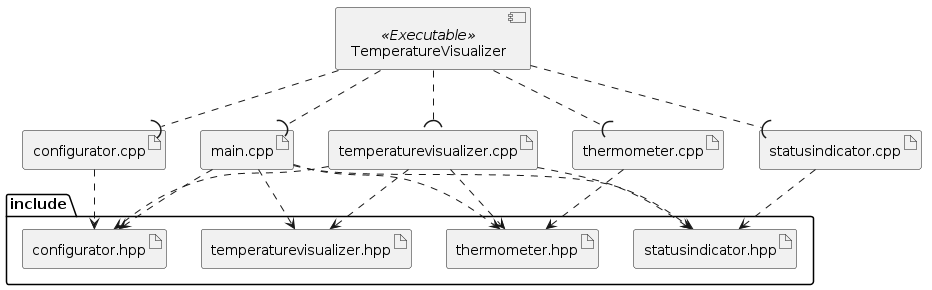

The diagram above was rendered by PlantUML. Its source (embedded in the PNG):
@startuml
artifact "main.cpp" as main_cpp
artifact "configurator.cpp" as conf_cpp
artifact "thermometer.cpp" as thermo_cpp
artifact "statusindicator.cpp" as status_cpp
artifact "temperaturevisualizer.cpp" as tv_cpp
folder include {
  artifact "temperaturevisualizer.hpp" as tv_hpp
  artifact "configurator.hpp" as conf_hpp
  artifact "thermometer.hpp" as thermo_hpp
  artifact "statusindicator.hpp" as status_hpp
}

component [TemperatureVisualizer] <<Executable>> as Exec

Exec ..( main_cpp
Exec ..( conf_cpp
Exec ..( thermo_cpp
Exec ..( status_cpp
Exec ..( tv_cpp

main_cpp ..> tv_hpp
main_cpp ..> conf_hpp
main_cpp ..> thermo_hpp
main_cpp ..> status_hpp

' Annahmen über Abhängigkeiten der Implementierungsdateien
tv_cpp ..> tv_hpp
tv_cpp ..> conf_hpp
tv_cpp ..> thermo_hpp
tv_cpp ..> status_hpp

conf_cpp ..> conf_hpp
thermo_cpp ..> thermo_hpp
status_cpp ..> status_hpp

@enduml